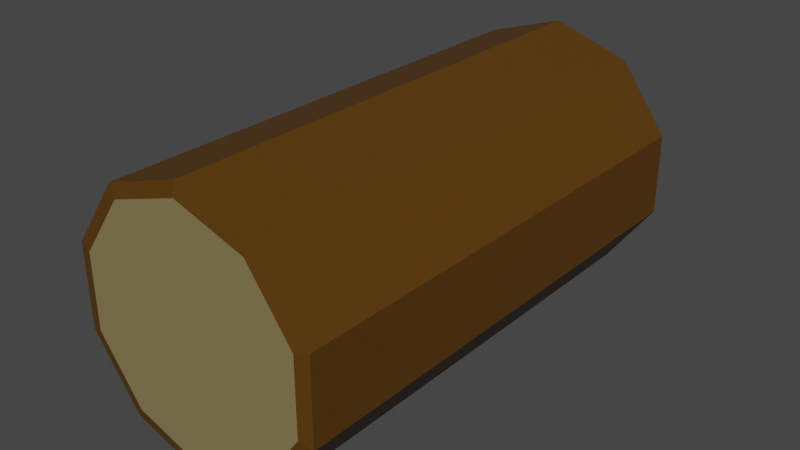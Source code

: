 # Source: brealk1.blend  (saved by Blender 3.2.14; exported with 4.5.12 LTS)
import bpy
from mathutils import Matrix  # noqa: F401  (used for matrix-valued properties, if any)

bpy.ops.wm.read_factory_settings(use_empty=True)
scene = bpy.context.scene
scene.name = 'Scene'

# ---- collections
col_collection = bpy.data.collections.new('Collection'); scene.collection.children.link(col_collection)

# ---- materials (node trees are filled in below, after node groups)
mat_material_001 = bpy.data.materials.new('Material.001')
mat_material_001.use_transparent_shadow = False
mat_material_002 = bpy.data.materials.new('Material.002')
mat_material_002.use_transparent_shadow = False

# ---- material node trees
mat_material_001.use_nodes = True; mat_material_001.node_tree.nodes.clear()
_N = mat_material_001.node_tree.nodes; _L = mat_material_001.node_tree.links
n0 = _N.new('ShaderNodeBsdfPrincipled'); n0.name = 'Principled BSDF'; n0.location = (10, 300)
n0.distribution = 'GGX'
n0.subsurface_method = 'RANDOM_WALK_SKIN'
n0.inputs[0].default_value = (0.0985, 0.04064, 0.001069, 1.0)
n0.inputs[3].default_value = 1.45
n0.inputs[27].default_value = (0.0, 0.0, 0.0, 1.0)
n0.inputs[28].default_value = 1.0
n1 = _N.new('ShaderNodeOutputMaterial'); n1.name = 'Material Output'; n1.location = (300, 300)
_L.new(n0.outputs[0], n1.inputs[0])
n1.is_active_output = True
mat_material_002.use_nodes = True; mat_material_002.node_tree.nodes.clear()
_N = mat_material_002.node_tree.nodes; _L = mat_material_002.node_tree.links
n0 = _N.new('ShaderNodeOutputMaterial'); n0.name = 'Material Output'; n0.location = (300, 300)
n1 = _N.new('ShaderNodeBsdfPrincipled'); n1.name = 'Principled BSDF'; n1.location = (10, 300)
n1.distribution = 'GGX'
n1.subsurface_method = 'RANDOM_WALK_SKIN'
n1.inputs[0].default_value = (0.2355, 0.1877, 0.0806, 1.0)
n1.inputs[3].default_value = 1.45
n1.inputs[27].default_value = (0.0, 0.0, 0.0, 1.0)
n1.inputs[28].default_value = 1.0
_L.new(n1.outputs[0], n0.inputs[0])
n0.is_active_output = True

# ---- world
world_world = bpy.data.worlds.new('World'); scene.world = world_world
world_world.use_nodes = True; world_world.node_tree.nodes.clear()
_N = world_world.node_tree.nodes; _L = world_world.node_tree.links
n0 = _N.new('ShaderNodeOutputWorld'); n0.name = 'World Output'; n0.location = (300, 300)
n1 = _N.new('ShaderNodeBackground'); n1.name = 'Background'; n1.location = (10, 300)
n1.inputs[0].default_value = (0.05088, 0.05088, 0.05088, 1.0)
_L.new(n1.outputs[0], n0.inputs[0])
n0.is_active_output = True
world_world.color = (0.05088, 0.05088, 0.05088)
world_world.use_sun_shadow = False
world_world.sun_shadow_jitter_overblur = 0.0

# ---- meshes
me_cylinder = bpy.data.meshes.new('Cylinder')
me_cylinder.from_pydata([(0.0, 1.0, -1.0), (0.0, 1.0, 2.724), (0.5878, 0.809, -1.0), (0.5878, 0.809, 2.724), (0.9511, 0.309, -1.0), (0.9511, 0.309, 2.724), (0.9511, -0.309, -1.0), (0.9511, -0.309, 2.724), (0.5878, -0.809, -1.0), (0.5878, -0.809, 2.724), (-8.742e-08, -1.0, -1.0), (-8.742e-08, -1.0, 2.724), (-0.5878, -0.809, -1.0), (-0.5878, -0.809, 2.724), (-0.9511, -0.309, -1.0), (-0.9511, -0.309, 2.724), (-0.9511, 0.309, -1.0), (-0.9511, 0.309, 2.724), (-0.5878, 0.809, -1.0), (-0.5878, 0.809, 2.724), (1.799e-10, 0.8976, 2.745), (0.5276, 0.7262, 2.745), (0.8537, 0.2774, 2.745), (0.8537, -0.2774, 2.745), (0.5276, -0.7262, 2.745), (-7.83e-08, -0.8976, 2.745), (-0.5276, -0.7262, 2.745), (-0.8537, -0.2774, 2.745), (-0.8537, 0.2774, 2.745), (-0.5276, 0.7262, 2.745), (-1.348e-09, 0.8901, -1.006), (0.5232, 0.7201, -1.006), (0.8465, 0.2751, -1.006), (0.8465, -0.2751, -1.006), (0.5232, -0.7201, -1.006), (-7.916e-08, -0.8901, -1.006), (-0.5232, -0.7201, -1.006), (-0.8465, -0.2751, -1.006), (-0.8465, 0.2751, -1.006), (-0.5232, 0.7201, -1.006)], [], [(0, 1, 3, 2), (2, 3, 5, 4), (4, 5, 7, 6), (6, 7, 9, 8), (8, 9, 11, 10), (10, 11, 13, 12), (12, 13, 15, 14), (14, 15, 17, 16), (5, 3, 21, 22), (16, 17, 19, 18), (18, 19, 1, 0), (14, 16, 38, 37), (21, 20, 29, 28, 27, 26, 25, 24, 23, 22), (1, 19, 29, 20), (19, 17, 28, 29), (17, 15, 27, 28), (15, 13, 26, 27), (13, 11, 25, 26), (11, 9, 24, 25), (9, 7, 23, 24), (3, 1, 20, 21), (7, 5, 22, 23), (30, 31, 32, 33, 34, 35, 36, 37, 38, 39), (12, 14, 37, 36), (10, 12, 36, 35), (8, 10, 35, 34), (6, 8, 34, 33), (0, 2, 31, 30), (4, 6, 33, 32), (2, 4, 32, 31), (18, 0, 30, 39), (16, 18, 39, 38)])
me_cylinder.polygons.foreach_set('material_index', [0, 0, 0, 0, 0, 0, 0, 0, 0, 0, 0, 0, 1, 0, 0, 0, 0, 0, 0, 0, 0, 0, 1, 0, 0, 0, 0, 0, 0, 0, 0, 0])
_uv = me_cylinder.uv_layers.new(name='UVMap')
_uv.uv.foreach_set('vector', [1.0, 0.5, 1.0, 1.0, 0.9, 1.0, 0.9, 0.5, 0.9, 0.5, 0.9, 1.0, 0.8, 1.0, 0.8, 0.5, 0.8, 0.5, 0.8, 1.0, 0.7, 1.0, 0.7, 0.5, 0.7, 0.5, 0.7, 1.0, 0.6, 1.0, 0.6, 0.5, 0.6, 0.5, 0.6, 1.0, 0.5, 1.0, 0.5, 0.5, 0.5, 0.5, 0.5, 1.0, 0.4, 1.0, 0.4, 0.5, 0.4, 0.5, 0.4, 1.0, 0.3, 1.0, 0.3, 0.5, 0.3, 0.5, 0.3, 1.0, 0.2, 1.0, 0.2, 0.5, 0.8, 1.0, 0.9, 1.0, 0.9, 1.0, 0.8, 1.0, 0.2, 0.5, 0.2, 1.0, 0.1, 1.0, 0.1, 0.5, 0.1, 0.5, 0.1, 1.0, -7.451e-08, 1.0, -7.451e-08, 0.5, 0.3, 0.5, 0.2, 0.5, 0.2, 0.5, 0.3, 0.5, 0.3911, 0.4442, 0.25, 0.49, 0.1089, 0.4442, 0.02175, 0.3242, 0.02175, 0.1758, 0.1089, 0.05584, 0.25, 0.01, 0.3911, 0.05584, 0.4783, 0.1758, 0.4783, 0.3242, -7.451e-08, 1.0, 0.1, 1.0, 0.1, 1.0, -7.451e-08, 1.0, 0.1, 1.0, 0.2, 1.0, 0.2, 1.0, 0.1, 1.0, 0.2, 1.0, 0.3, 1.0, 0.3, 1.0, 0.2, 1.0, 0.3, 1.0, 0.4, 1.0, 0.4, 1.0, 0.3, 1.0, 0.4, 1.0, 0.5, 1.0, 0.5, 1.0, 0.4, 1.0, 0.5, 1.0, 0.6, 1.0, 0.6, 1.0, 0.5, 1.0, 0.6, 1.0, 0.7, 1.0, 0.7, 1.0, 0.6, 1.0, 0.9, 1.0, 1.0, 1.0, 1.0, 1.0, 0.9, 1.0, 0.7, 1.0, 0.8, 1.0, 0.8, 1.0, 0.7, 1.0, 0.75, 0.49, 0.8911, 0.4442, 0.9783, 0.3242, 0.9783, 0.1758, 0.8911, 0.05584, 0.75, 0.01, 0.6089, 0.05584, 0.5217, 0.1758, 0.5217, 0.3242, 0.6089, 0.4442, 0.4, 0.5, 0.3, 0.5, 0.3, 0.5, 0.4, 0.5, 0.5, 0.5, 0.4, 0.5, 0.4, 0.5, 0.5, 0.5, 0.6, 0.5, 0.5, 0.5, 0.5, 0.5, 0.6, 0.5, 0.7, 0.5, 0.6, 0.5, 0.6, 0.5, 0.7, 0.5, 1.0, 0.5, 0.9, 0.5, 0.9, 0.5, 1.0, 0.5, 0.8, 0.5, 0.7, 0.5, 0.7, 0.5, 0.8, 0.5, 0.9, 0.5, 0.8, 0.5, 0.8, 0.5, 0.9, 0.5, 0.1, 0.5, -7.451e-08, 0.5, -7.451e-08, 0.5, 0.1, 0.5, 0.2, 0.5, 0.1, 0.5, 0.1, 0.5, 0.2, 0.5])
me_cylinder.materials.append(mat_material_001)
me_cylinder.materials.append(mat_material_002)
me_cylinder.update()

# ---- objects
ob_cylinder = bpy.data.objects.new('Cylinder', me_cylinder)

# ---- transforms, parenting, visibility, modifiers, constraints
ob_cylinder.location = (0.0, 0.0, 0.0)
ob_cylinder.rotation_euler = (1.571, -0.0, 0.0)

# ---- collection membership
col_collection.objects.link(ob_cylinder)

# ---- scene / render settings (as saved in the file)
scene.frame_start = 1; scene.frame_end = 250; scene.frame_set(1)
scene.render.engine = 'BLENDER_EEVEE_NEXT'
scene.cycles.sampling_pattern = 'TABULATED_SOBOL'
scene.cycles.use_light_tree = False
scene.view_settings.view_transform = 'Filmic'
bpy.context.view_layer.update()

# ---- added for rendering (the .blend has no active camera and no usable light): camera, sun
cam_auto = bpy.data.cameras.new('AutoCamera')
cam_auto.lens = 50.0
cam_auto.sensor_width = 36.0
cam_auto.clip_end = 1000.0
ob_auto_camera = bpy.data.objects.new('AutoCamera', cam_auto)
scene.collection.objects.link(ob_auto_camera)
ob_auto_camera.location = (4.30912, -6.04065, 3.4473)
ob_auto_camera.rotation_euler = (1.09748, -7.21219e-08, 0.694738)
scene.camera = ob_auto_camera
light_auto_sun = bpy.data.lights.new('AutoSun', 'SUN')
light_auto_sun.energy = 3.0
light_auto_sun.angle = 0.0523599
ob_auto_sun = bpy.data.objects.new('AutoSun', light_auto_sun)
scene.collection.objects.link(ob_auto_sun)
ob_auto_sun.rotation_euler = (0.872665, 0.174533, 0.523599)
bpy.context.view_layer.update()
